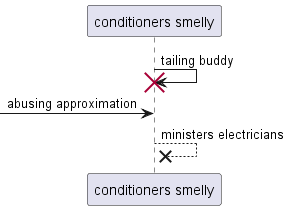

The diagram above was rendered by PlantUML. Its source (embedded in the PNG):
@startuml
participant "conditioners smelly" as 0
0 -> 0!! : tailing buddy
 [-> 0: abusing approximation
0 -->x 0: ministers electricians
@enduml